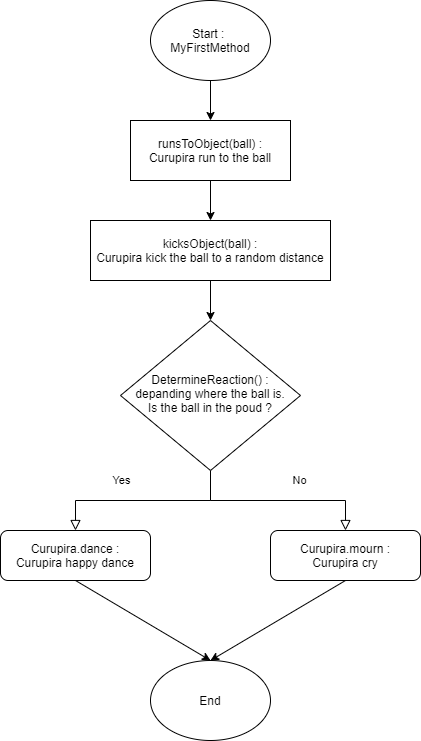

The diagram above was exported from draw.io. Its source (the exported page's mxGraphModel, read from the mxfile embedded in the PNG):
<mxGraphModel dx="1422" dy="762" grid="1" gridSize="10" guides="1" tooltips="1" connect="1" arrows="1" fold="1" page="1" pageScale="1" pageWidth="827" pageHeight="1169" math="0" shadow="0">
  <root>
    <mxCell id="WIyWlLk6GJQsqaUBKTNV-0" />
    <mxCell id="WIyWlLk6GJQsqaUBKTNV-1" parent="WIyWlLk6GJQsqaUBKTNV-0" />
    <mxCell id="WIyWlLk6GJQsqaUBKTNV-8" value="No" style="rounded=0;html=1;jettySize=auto;orthogonalLoop=1;fontSize=11;endArrow=block;endFill=0;endSize=8;strokeWidth=1;shadow=0;labelBackgroundColor=none;edgeStyle=orthogonalEdgeStyle;" parent="WIyWlLk6GJQsqaUBKTNV-1" source="WIyWlLk6GJQsqaUBKTNV-10" target="WIyWlLk6GJQsqaUBKTNV-11" edge="1">
      <mxGeometry x="0.2222" y="20" relative="1" as="geometry">
        <mxPoint as="offset" />
      </mxGeometry>
    </mxCell>
    <mxCell id="WIyWlLk6GJQsqaUBKTNV-9" value="Yes" style="edgeStyle=orthogonalEdgeStyle;rounded=0;html=1;jettySize=auto;orthogonalLoop=1;fontSize=11;endArrow=block;endFill=0;endSize=8;strokeWidth=1;shadow=0;labelBackgroundColor=none;" parent="WIyWlLk6GJQsqaUBKTNV-1" source="WIyWlLk6GJQsqaUBKTNV-10" target="WIyWlLk6GJQsqaUBKTNV-12" edge="1">
      <mxGeometry x="0.2222" y="-20" relative="1" as="geometry">
        <mxPoint as="offset" />
      </mxGeometry>
    </mxCell>
    <mxCell id="WIyWlLk6GJQsqaUBKTNV-10" value="DetermineReaction() :&lt;br&gt;depanding where the ball is.&lt;br&gt;Is the ball in the poud ?" style="rhombus;whiteSpace=wrap;html=1;shadow=0;fontFamily=Helvetica;fontSize=12;align=center;strokeWidth=1;spacing=6;spacingTop=-4;" parent="WIyWlLk6GJQsqaUBKTNV-1" vertex="1">
      <mxGeometry x="350" y="330" width="180" height="150" as="geometry" />
    </mxCell>
    <mxCell id="WIyWlLk6GJQsqaUBKTNV-11" value="Curupira.mourn :&lt;br&gt;Curupira cry" style="rounded=1;whiteSpace=wrap;html=1;fontSize=12;glass=0;strokeWidth=1;shadow=0;" parent="WIyWlLk6GJQsqaUBKTNV-1" vertex="1">
      <mxGeometry x="500" y="540" width="150" height="50" as="geometry" />
    </mxCell>
    <mxCell id="WIyWlLk6GJQsqaUBKTNV-12" value="Curupira.dance :&lt;br&gt;Curupira happy dance" style="rounded=1;whiteSpace=wrap;html=1;fontSize=12;glass=0;strokeWidth=1;shadow=0;" parent="WIyWlLk6GJQsqaUBKTNV-1" vertex="1">
      <mxGeometry x="230" y="540" width="150" height="50" as="geometry" />
    </mxCell>
    <mxCell id="c07ucyJnSH8SOnByb-rJ-3" style="edgeStyle=orthogonalEdgeStyle;rounded=0;orthogonalLoop=1;jettySize=auto;html=1;exitX=0.5;exitY=1;exitDx=0;exitDy=0;entryX=0.5;entryY=0;entryDx=0;entryDy=0;" parent="WIyWlLk6GJQsqaUBKTNV-1" source="c07ucyJnSH8SOnByb-rJ-0" target="c07ucyJnSH8SOnByb-rJ-1" edge="1">
      <mxGeometry relative="1" as="geometry" />
    </mxCell>
    <mxCell id="c07ucyJnSH8SOnByb-rJ-0" value="Start :&amp;nbsp;&lt;br&gt;MyFirstMethod" style="ellipse;whiteSpace=wrap;html=1;" parent="WIyWlLk6GJQsqaUBKTNV-1" vertex="1">
      <mxGeometry x="380" y="10" width="120" height="80" as="geometry" />
    </mxCell>
    <mxCell id="c07ucyJnSH8SOnByb-rJ-6" style="edgeStyle=orthogonalEdgeStyle;rounded=0;orthogonalLoop=1;jettySize=auto;html=1;exitX=0.5;exitY=1;exitDx=0;exitDy=0;" parent="WIyWlLk6GJQsqaUBKTNV-1" source="c07ucyJnSH8SOnByb-rJ-1" target="c07ucyJnSH8SOnByb-rJ-4" edge="1">
      <mxGeometry relative="1" as="geometry" />
    </mxCell>
    <mxCell id="c07ucyJnSH8SOnByb-rJ-1" value="runsToObject(ball) :&lt;br&gt;Curupira run to the ball" style="rounded=0;whiteSpace=wrap;html=1;" parent="WIyWlLk6GJQsqaUBKTNV-1" vertex="1">
      <mxGeometry x="360" y="130" width="160" height="60" as="geometry" />
    </mxCell>
    <mxCell id="c07ucyJnSH8SOnByb-rJ-4" value="kicksObject(ball) :&lt;br&gt;Curupira kick the ball to a random distance" style="rounded=0;whiteSpace=wrap;html=1;" parent="WIyWlLk6GJQsqaUBKTNV-1" vertex="1">
      <mxGeometry x="320" y="230" width="240" height="60" as="geometry" />
    </mxCell>
    <mxCell id="c07ucyJnSH8SOnByb-rJ-7" value="End" style="ellipse;whiteSpace=wrap;html=1;" parent="WIyWlLk6GJQsqaUBKTNV-1" vertex="1">
      <mxGeometry x="380" y="670" width="120" height="80" as="geometry" />
    </mxCell>
    <mxCell id="c07ucyJnSH8SOnByb-rJ-8" value="" style="endArrow=classic;html=1;exitX=0.5;exitY=1;exitDx=0;exitDy=0;" parent="WIyWlLk6GJQsqaUBKTNV-1" source="WIyWlLk6GJQsqaUBKTNV-12" edge="1">
      <mxGeometry width="50" height="50" relative="1" as="geometry">
        <mxPoint x="390" y="640" as="sourcePoint" />
        <mxPoint x="440" y="670" as="targetPoint" />
      </mxGeometry>
    </mxCell>
    <mxCell id="c07ucyJnSH8SOnByb-rJ-9" value="" style="endArrow=classic;html=1;exitX=0.5;exitY=1;exitDx=0;exitDy=0;entryX=0.5;entryY=0;entryDx=0;entryDy=0;" parent="WIyWlLk6GJQsqaUBKTNV-1" source="WIyWlLk6GJQsqaUBKTNV-11" target="c07ucyJnSH8SOnByb-rJ-7" edge="1">
      <mxGeometry width="50" height="50" relative="1" as="geometry">
        <mxPoint x="570" y="640" as="sourcePoint" />
        <mxPoint x="620" y="590" as="targetPoint" />
      </mxGeometry>
    </mxCell>
    <mxCell id="c07ucyJnSH8SOnByb-rJ-10" value="" style="endArrow=classic;html=1;exitX=0.5;exitY=1;exitDx=0;exitDy=0;" parent="WIyWlLk6GJQsqaUBKTNV-1" source="c07ucyJnSH8SOnByb-rJ-4" edge="1">
      <mxGeometry width="50" height="50" relative="1" as="geometry">
        <mxPoint x="390" y="410" as="sourcePoint" />
        <mxPoint x="440" y="330" as="targetPoint" />
      </mxGeometry>
    </mxCell>
  </root>
</mxGraphModel>